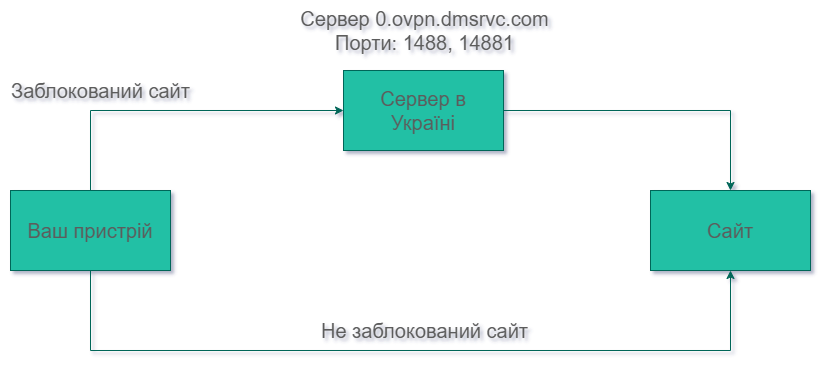

The diagram above was exported from draw.io. Its source (the exported page's mxGraphModel, read from the mxfile embedded in the PNG):
<mxGraphModel dx="2261" dy="772" grid="1" gridSize="10" guides="1" tooltips="1" connect="1" arrows="1" fold="1" page="1" pageScale="1" pageWidth="827" pageHeight="1169" background="none" math="0" shadow="1">
  <root>
    <mxCell id="0" />
    <mxCell id="1" parent="0" />
    <mxCell id="1M6nNLWxo_TF_HipH_1r-7" style="edgeStyle=orthogonalEdgeStyle;rounded=0;orthogonalLoop=1;jettySize=auto;html=1;exitX=0.5;exitY=0;exitDx=0;exitDy=0;entryX=0;entryY=0.5;entryDx=0;entryDy=0;labelBackgroundColor=none;strokeColor=#006658;fontColor=default;" parent="1" source="1M6nNLWxo_TF_HipH_1r-2" target="1M6nNLWxo_TF_HipH_1r-4" edge="1">
      <mxGeometry relative="1" as="geometry">
        <mxPoint x="199.99999999999977" y="359.9999999999999" as="targetPoint" />
      </mxGeometry>
    </mxCell>
    <mxCell id="1M6nNLWxo_TF_HipH_1r-9" style="edgeStyle=orthogonalEdgeStyle;rounded=0;orthogonalLoop=1;jettySize=auto;html=1;entryX=0.5;entryY=1;entryDx=0;entryDy=0;labelBackgroundColor=none;strokeColor=#006658;fontColor=default;" parent="1" source="1M6nNLWxo_TF_HipH_1r-2" target="1M6nNLWxo_TF_HipH_1r-3" edge="1">
      <mxGeometry relative="1" as="geometry">
        <Array as="points">
          <mxPoint x="80" y="600" />
          <mxPoint x="720" y="600" />
        </Array>
      </mxGeometry>
    </mxCell>
    <mxCell id="1M6nNLWxo_TF_HipH_1r-2" value="&lt;font style=&quot;font-size: 20px;&quot;&gt;Ваш пристрій&lt;/font&gt;" style="rounded=0;whiteSpace=wrap;html=1;labelBackgroundColor=none;fillColor=#21C0A5;strokeColor=#006658;fontColor=#5C5C5C;" parent="1" vertex="1">
      <mxGeometry y="440" width="160" height="80" as="geometry" />
    </mxCell>
    <mxCell id="1M6nNLWxo_TF_HipH_1r-3" value="&lt;font style=&quot;font-size: 20px;&quot;&gt;Сайт&lt;/font&gt;" style="rounded=0;whiteSpace=wrap;html=1;labelBackgroundColor=none;fillColor=#21C0A5;strokeColor=#006658;fontColor=#5C5C5C;" parent="1" vertex="1">
      <mxGeometry x="640" y="440" width="160" height="80" as="geometry" />
    </mxCell>
    <mxCell id="1M6nNLWxo_TF_HipH_1r-8" style="edgeStyle=orthogonalEdgeStyle;rounded=0;orthogonalLoop=1;jettySize=auto;html=1;exitX=1;exitY=0.5;exitDx=0;exitDy=0;entryX=0.5;entryY=0;entryDx=0;entryDy=0;labelBackgroundColor=none;strokeColor=#006658;fontColor=default;" parent="1" source="1M6nNLWxo_TF_HipH_1r-4" target="1M6nNLWxo_TF_HipH_1r-3" edge="1">
      <mxGeometry relative="1" as="geometry" />
    </mxCell>
    <mxCell id="1M6nNLWxo_TF_HipH_1r-4" value="&lt;span style=&quot;font-size: 20px;&quot;&gt;Сервер в&lt;/span&gt;&lt;br style=&quot;font-size: 20px;&quot;&gt;&lt;span style=&quot;font-size: 20px;&quot;&gt;Україні&lt;/span&gt;" style="rounded=0;whiteSpace=wrap;html=1;labelBackgroundColor=none;fillColor=#21C0A5;strokeColor=#006658;fontColor=#5C5C5C;" parent="1" vertex="1">
      <mxGeometry x="333" y="320" width="160" height="80" as="geometry" />
    </mxCell>
    <mxCell id="1M6nNLWxo_TF_HipH_1r-10" value="&lt;font style=&quot;font-size: 20px;&quot;&gt;Не заблокований сайт&lt;/font&gt;" style="text;html=1;align=center;verticalAlign=middle;resizable=0;points=[];autosize=1;strokeColor=none;fillColor=none;labelBackgroundColor=none;fontColor=#5C5C5C;" parent="1" vertex="1">
      <mxGeometry x="299" y="560" width="230" height="40" as="geometry" />
    </mxCell>
    <mxCell id="1M6nNLWxo_TF_HipH_1r-11" value="&lt;div style=&quot;font-size: 20px;&quot;&gt;&lt;font style=&quot;font-size: 20px;&quot;&gt;Сервер 0.ovpn.dmsrvc.com&lt;/font&gt;&lt;/div&gt;&lt;div style=&quot;font-size: 20px;&quot;&gt;&lt;font style=&quot;font-size: 20px;&quot;&gt;Порти: 1488, 14881&lt;/font&gt;&lt;/div&gt;" style="text;html=1;align=center;verticalAlign=middle;resizable=0;points=[];autosize=1;strokeColor=none;fillColor=none;labelBackgroundColor=none;fontColor=#5C5C5C;" parent="1" vertex="1">
      <mxGeometry x="279" y="250" width="270" height="60" as="geometry" />
    </mxCell>
    <mxCell id="1M6nNLWxo_TF_HipH_1r-12" value="&lt;font style=&quot;font-size: 20px;&quot;&gt;Заблокований сайт&lt;/font&gt;" style="text;html=1;align=center;verticalAlign=middle;resizable=0;points=[];autosize=1;strokeColor=none;fillColor=none;labelBackgroundColor=none;fontColor=#5C5C5C;" parent="1" vertex="1">
      <mxGeometry x="-10" y="320" width="200" height="40" as="geometry" />
    </mxCell>
  </root>
</mxGraphModel>